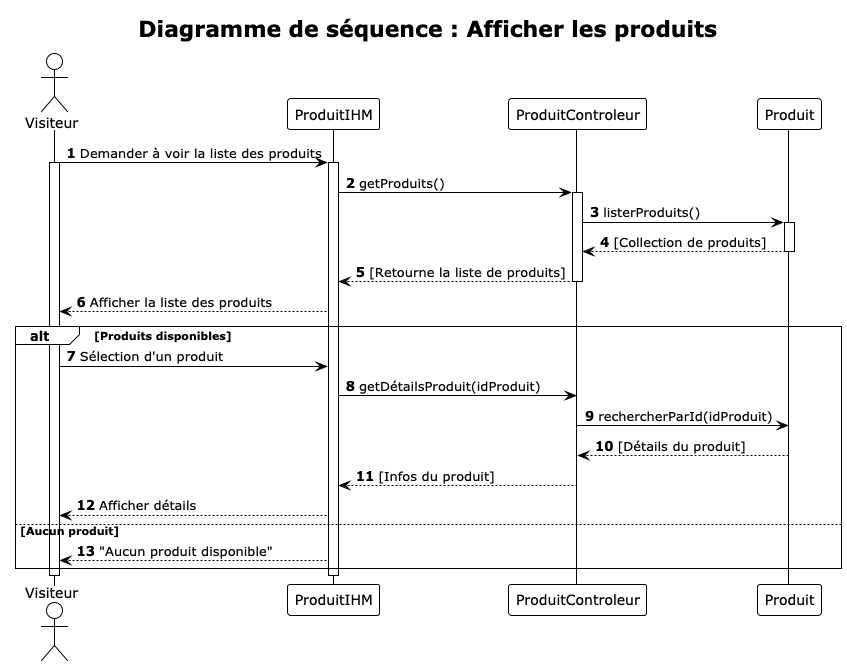

The diagram above was rendered by PlantUML. Its source (embedded in the PNG):
@startuml
!theme plain
autonumber

actor "Visiteur" as V
participant "ProduitIHM" as PIHM
participant "ProduitControleur" as PCTRL
participant "Produit" as P

title Diagramme de séquence : Afficher les produits

V -> PIHM : Demander à voir la liste des produits
activate V
activate PIHM

PIHM -> PCTRL : getProduits()
activate PCTRL

PCTRL -> P : listerProduits() 
activate P
P --> PCTRL : [Collection de produits]
deactivate P

PCTRL --> PIHM : [Retourne la liste de produits]
deactivate PCTRL

PIHM --> V : Afficher la liste des produits
alt Produits disponibles
    V -> PIHM : Sélection d'un produit
    PIHM -> PCTRL : getDétailsProduit(idProduit)
    PCTRL -> P : rechercherParId(idProduit)
    P --> PCTRL : [Détails du produit]
    PCTRL --> PIHM : [Infos du produit]
    PIHM --> V : Afficher détails
else Aucun produit
    PIHM --> V : "Aucun produit disponible"
end

deactivate PIHM
deactivate V
@enduml